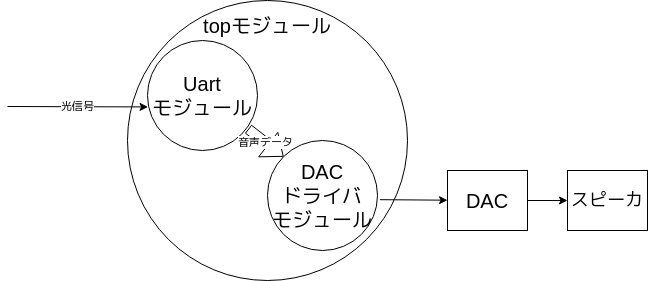

The diagram above was exported from draw.io. Its source (the exported page's mxGraphModel, read from the mxfile embedded in the PNG):
<mxGraphModel dx="815" dy="482" grid="1" gridSize="10" guides="1" tooltips="1" connect="1" arrows="1" fold="1" page="1" pageScale="1" pageWidth="827" pageHeight="1169" math="0" shadow="0">
  <root>
    <mxCell id="0" />
    <mxCell id="1" parent="0" />
    <mxCell id="YuErDtnW7EJeiDL-WjYB-1" value="" style="ellipse;whiteSpace=wrap;html=1;aspect=fixed;" vertex="1" parent="1">
      <mxGeometry x="280" y="480" width="280" height="280" as="geometry" />
    </mxCell>
    <mxCell id="YuErDtnW7EJeiDL-WjYB-3" value="&lt;font style=&quot;font-size: 20px;&quot;&gt;topモジュール&lt;/font&gt;" style="text;html=1;align=center;verticalAlign=middle;whiteSpace=wrap;rounded=0;" vertex="1" parent="1">
      <mxGeometry x="350" y="490" width="140" height="30" as="geometry" />
    </mxCell>
    <mxCell id="YuErDtnW7EJeiDL-WjYB-4" value="&lt;font style=&quot;font-size: 20px;&quot;&gt;Uart&lt;br&gt;モジュール&lt;/font&gt;" style="ellipse;whiteSpace=wrap;html=1;aspect=fixed;" vertex="1" parent="1">
      <mxGeometry x="300" y="520" width="110" height="110" as="geometry" />
    </mxCell>
    <mxCell id="YuErDtnW7EJeiDL-WjYB-5" value="&lt;font style=&quot;font-size: 20px;&quot;&gt;DAC&lt;/font&gt;&lt;div&gt;&lt;font style=&quot;font-size: 20px;&quot;&gt;ドライバ&lt;/font&gt;&lt;div&gt;&lt;font style=&quot;font-size: 20px;&quot;&gt;モジュール&lt;/font&gt;&lt;/div&gt;&lt;/div&gt;" style="ellipse;whiteSpace=wrap;html=1;aspect=fixed;" vertex="1" parent="1">
      <mxGeometry x="420" y="620" width="110" height="110" as="geometry" />
    </mxCell>
    <mxCell id="YuErDtnW7EJeiDL-WjYB-9" value="音声データ" style="shape=flexArrow;endArrow=classic;html=1;rounded=0;entryX=0;entryY=0;entryDx=0;entryDy=0;exitX=0.915;exitY=0.804;exitDx=0;exitDy=0;exitPerimeter=0;" edge="1" parent="1" source="YuErDtnW7EJeiDL-WjYB-4" target="YuErDtnW7EJeiDL-WjYB-5">
      <mxGeometry width="50" height="50" relative="1" as="geometry">
        <mxPoint x="400" y="600" as="sourcePoint" />
        <mxPoint x="440" y="640" as="targetPoint" />
      </mxGeometry>
    </mxCell>
    <mxCell id="YuErDtnW7EJeiDL-WjYB-12" value="光信号" style="endArrow=classic;html=1;rounded=0;entryX=0.005;entryY=0.604;entryDx=0;entryDy=0;entryPerimeter=0;" edge="1" parent="1" target="YuErDtnW7EJeiDL-WjYB-4">
      <mxGeometry width="50" height="50" relative="1" as="geometry">
        <mxPoint x="160" y="586" as="sourcePoint" />
        <mxPoint x="200" y="580" as="targetPoint" />
      </mxGeometry>
    </mxCell>
    <mxCell id="YuErDtnW7EJeiDL-WjYB-14" value="" style="endArrow=classic;html=1;rounded=0;exitX=1.022;exitY=0.538;exitDx=0;exitDy=0;exitPerimeter=0;" edge="1" parent="1" source="YuErDtnW7EJeiDL-WjYB-5" target="YuErDtnW7EJeiDL-WjYB-15">
      <mxGeometry width="50" height="50" relative="1" as="geometry">
        <mxPoint x="400" y="690" as="sourcePoint" />
        <mxPoint x="600" y="680" as="targetPoint" />
      </mxGeometry>
    </mxCell>
    <mxCell id="YuErDtnW7EJeiDL-WjYB-15" value="&lt;font style=&quot;font-size: 20px;&quot;&gt;DAC&lt;/font&gt;" style="rounded=0;whiteSpace=wrap;html=1;" vertex="1" parent="1">
      <mxGeometry x="600" y="650" width="80" height="60" as="geometry" />
    </mxCell>
    <mxCell id="YuErDtnW7EJeiDL-WjYB-16" value="" style="endArrow=classic;html=1;rounded=0;exitX=1;exitY=0.5;exitDx=0;exitDy=0;" edge="1" parent="1" source="YuErDtnW7EJeiDL-WjYB-15">
      <mxGeometry width="50" height="50" relative="1" as="geometry">
        <mxPoint x="570" y="690" as="sourcePoint" />
        <mxPoint x="720" y="680" as="targetPoint" />
      </mxGeometry>
    </mxCell>
    <mxCell id="YuErDtnW7EJeiDL-WjYB-17" value="&lt;font style=&quot;font-size: 18px;&quot;&gt;スピーカ&lt;/font&gt;" style="rounded=0;whiteSpace=wrap;html=1;" vertex="1" parent="1">
      <mxGeometry x="720" y="650" width="80" height="60" as="geometry" />
    </mxCell>
  </root>
</mxGraphModel>